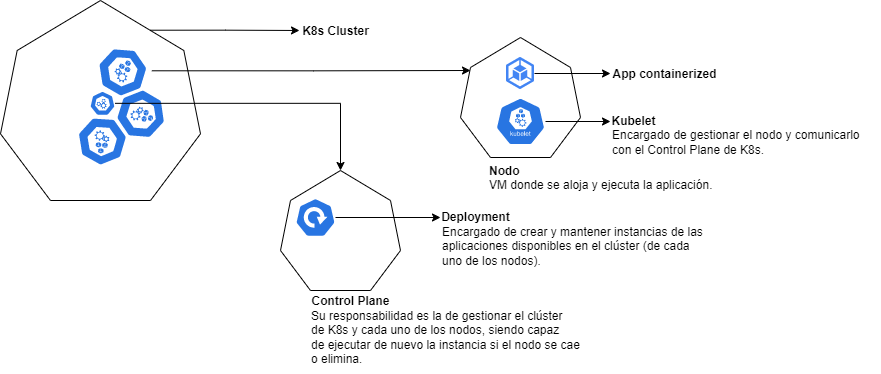

The diagram above was exported from draw.io. Its source (the exported page's mxGraphModel, read from the mxfile embedded in the PNG):
<mxGraphModel dx="1728" dy="898" grid="1" gridSize="10" guides="1" tooltips="1" connect="1" arrows="1" fold="1" page="1" pageScale="1" pageWidth="827" pageHeight="1169" math="0" shadow="0">
  <root>
    <mxCell id="0" />
    <mxCell id="1" parent="0" />
    <mxCell id="N8WeRVMb2GNUq83nkHRM-28" style="edgeStyle=orthogonalEdgeStyle;rounded=0;orthogonalLoop=1;jettySize=auto;html=1;" edge="1" parent="1">
      <mxGeometry relative="1" as="geometry">
        <mxPoint x="369" y="419.99000000000007" as="targetPoint" />
        <mxPoint x="220.00333414512454" y="419.7053903091734" as="sourcePoint" />
        <Array as="points">
          <mxPoint x="295" y="420" />
          <mxPoint x="369" y="420" />
        </Array>
      </mxGeometry>
    </mxCell>
    <mxCell id="N8WeRVMb2GNUq83nkHRM-29" value="K8s Cluster" style="text;html=1;align=center;verticalAlign=middle;resizable=0;points=[];autosize=1;strokeColor=none;fillColor=none;fontStyle=1" vertex="1" parent="1">
      <mxGeometry x="360" y="406" width="90" height="30" as="geometry" />
    </mxCell>
    <mxCell id="N8WeRVMb2GNUq83nkHRM-31" value="Control Plane" style="text;html=1;align=center;verticalAlign=middle;resizable=0;points=[];autosize=1;strokeColor=none;fillColor=none;fontStyle=1" vertex="1" parent="1">
      <mxGeometry x="370" y="676" width="100" height="30" as="geometry" />
    </mxCell>
    <mxCell id="N8WeRVMb2GNUq83nkHRM-47" value="" style="group" vertex="1" connectable="0" parent="1">
      <mxGeometry x="70" y="390" width="200" height="200" as="geometry" />
    </mxCell>
    <mxCell id="N8WeRVMb2GNUq83nkHRM-24" value="" style="group" vertex="1" connectable="0" parent="N8WeRVMb2GNUq83nkHRM-47">
      <mxGeometry x="75.00333414512454" y="36.995390309173445" width="96.87445354566825" height="129.84789223568282" as="geometry" />
    </mxCell>
    <mxCell id="N8WeRVMb2GNUq83nkHRM-19" value="" style="sketch=0;html=1;dashed=0;whitespace=wrap;fillColor=#2875E2;strokeColor=#ffffff;points=[[0.005,0.63,0],[0.1,0.2,0],[0.9,0.2,0],[0.5,0,0],[0.995,0.63,0],[0.72,0.99,0],[0.5,1,0],[0.28,0.99,0]];verticalLabelPosition=bottom;align=center;verticalAlign=top;shape=mxgraph.kubernetes.icon;prIcon=node;rotation=-176.3;container=0;" vertex="1" parent="N8WeRVMb2GNUq83nkHRM-24">
      <mxGeometry x="1.4966658548754594" y="80.28460969082653" width="50" height="48" as="geometry" />
    </mxCell>
    <mxCell id="N8WeRVMb2GNUq83nkHRM-26" style="edgeStyle=orthogonalEdgeStyle;rounded=0;orthogonalLoop=1;jettySize=auto;html=1;" edge="1" parent="N8WeRVMb2GNUq83nkHRM-24" source="N8WeRVMb2GNUq83nkHRM-3">
      <mxGeometry relative="1" as="geometry">
        <mxPoint x="394.99666585487546" y="33.004609690826555" as="targetPoint" />
      </mxGeometry>
    </mxCell>
    <mxCell id="N8WeRVMb2GNUq83nkHRM-3" value="" style="sketch=0;html=1;dashed=0;whitespace=wrap;fillColor=#2875E2;strokeColor=#ffffff;points=[[0.005,0.63,0],[0.1,0.2,0],[0.9,0.2,0],[0.5,0,0],[0.995,0.63,0],[0.72,0.99,0],[0.5,1,0],[0.28,0.99,0]];verticalLabelPosition=bottom;align=center;verticalAlign=top;shape=mxgraph.kubernetes.icon;prIcon=node;rotation=30;" vertex="1" parent="N8WeRVMb2GNUq83nkHRM-24">
      <mxGeometry x="22.49666585487546" y="9.284609690826528" width="50" height="48" as="geometry" />
    </mxCell>
    <mxCell id="N8WeRVMb2GNUq83nkHRM-17" value="" style="sketch=0;html=1;dashed=0;whitespace=wrap;fillColor=#2875E2;strokeColor=#ffffff;points=[[0.005,0.63,0],[0.1,0.2,0],[0.9,0.2,0],[0.5,0,0],[0.995,0.63,0],[0.72,0.99,0],[0.5,1,0],[0.28,0.99,0]];verticalLabelPosition=bottom;align=center;verticalAlign=top;shape=mxgraph.kubernetes.icon;prIcon=node;rotation=107.4;" vertex="1" parent="N8WeRVMb2GNUq83nkHRM-24">
      <mxGeometry x="41.49666585487546" y="53.28460969082653" width="50" height="48" as="geometry" />
    </mxCell>
    <mxCell id="N8WeRVMb2GNUq83nkHRM-30" style="edgeStyle=orthogonalEdgeStyle;rounded=0;orthogonalLoop=1;jettySize=auto;html=1;" edge="1" parent="N8WeRVMb2GNUq83nkHRM-24" source="N8WeRVMb2GNUq83nkHRM-4">
      <mxGeometry relative="1" as="geometry">
        <mxPoint x="264.99666585487546" y="133.00460969082656" as="targetPoint" />
      </mxGeometry>
    </mxCell>
    <mxCell id="N8WeRVMb2GNUq83nkHRM-4" value="" style="sketch=0;html=1;dashed=0;whitespace=wrap;fillColor=#2875E2;strokeColor=#ffffff;points=[[0.005,0.63,0],[0.1,0.2,0],[0.9,0.2,0],[0.5,0,0],[0.995,0.63,0],[0.72,0.99,0],[0.5,1,0],[0.28,0.99,0]];verticalLabelPosition=bottom;align=center;verticalAlign=top;shape=mxgraph.kubernetes.icon;prIcon=master" vertex="1" parent="N8WeRVMb2GNUq83nkHRM-24">
      <mxGeometry x="14.49666585487546" y="49.28460969082653" width="25" height="33" as="geometry" />
    </mxCell>
    <mxCell id="N8WeRVMb2GNUq83nkHRM-25" value="" style="group" vertex="1" connectable="0" parent="N8WeRVMb2GNUq83nkHRM-47">
      <mxGeometry width="200" height="200" as="geometry" />
    </mxCell>
    <mxCell id="N8WeRVMb2GNUq83nkHRM-5" value="" style="endArrow=none;html=1;rounded=0;" edge="1" parent="N8WeRVMb2GNUq83nkHRM-25">
      <mxGeometry width="50" height="50" relative="1" as="geometry">
        <mxPoint x="200" y="133.3333333333333" as="sourcePoint" />
        <mxPoint x="183.33333333333337" y="50" as="targetPoint" />
      </mxGeometry>
    </mxCell>
    <mxCell id="N8WeRVMb2GNUq83nkHRM-6" value="" style="endArrow=none;html=1;rounded=0;" edge="1" parent="N8WeRVMb2GNUq83nkHRM-25">
      <mxGeometry width="50" height="50" relative="1" as="geometry">
        <mxPoint x="150" y="200" as="sourcePoint" />
        <mxPoint x="200" y="133.3333333333333" as="targetPoint" />
      </mxGeometry>
    </mxCell>
    <mxCell id="N8WeRVMb2GNUq83nkHRM-7" value="" style="endArrow=none;html=1;rounded=0;" edge="1" parent="N8WeRVMb2GNUq83nkHRM-25">
      <mxGeometry width="50" height="50" relative="1" as="geometry">
        <mxPoint x="50" y="200" as="sourcePoint" />
        <mxPoint x="150" y="200" as="targetPoint" />
      </mxGeometry>
    </mxCell>
    <mxCell id="N8WeRVMb2GNUq83nkHRM-8" value="" style="endArrow=none;html=1;rounded=0;" edge="1" parent="N8WeRVMb2GNUq83nkHRM-25">
      <mxGeometry width="50" height="50" relative="1" as="geometry">
        <mxPoint x="50" y="200" as="sourcePoint" />
        <mxPoint y="133.3333333333333" as="targetPoint" />
      </mxGeometry>
    </mxCell>
    <mxCell id="N8WeRVMb2GNUq83nkHRM-9" value="" style="endArrow=none;html=1;rounded=0;" edge="1" parent="N8WeRVMb2GNUq83nkHRM-25">
      <mxGeometry width="50" height="50" relative="1" as="geometry">
        <mxPoint y="133.3333333333333" as="sourcePoint" />
        <mxPoint x="16.66666666666666" y="50" as="targetPoint" />
      </mxGeometry>
    </mxCell>
    <mxCell id="N8WeRVMb2GNUq83nkHRM-10" value="" style="endArrow=none;html=1;rounded=0;" edge="1" parent="N8WeRVMb2GNUq83nkHRM-25">
      <mxGeometry width="50" height="50" relative="1" as="geometry">
        <mxPoint x="16.66666666666666" y="50" as="sourcePoint" />
        <mxPoint x="100" as="targetPoint" />
      </mxGeometry>
    </mxCell>
    <mxCell id="N8WeRVMb2GNUq83nkHRM-15" value="" style="endArrow=none;html=1;rounded=0;" edge="1" parent="N8WeRVMb2GNUq83nkHRM-25">
      <mxGeometry width="50" height="50" relative="1" as="geometry">
        <mxPoint x="183.33333333333337" y="50" as="sourcePoint" />
        <mxPoint x="100" as="targetPoint" />
      </mxGeometry>
    </mxCell>
    <mxCell id="N8WeRVMb2GNUq83nkHRM-64" value="" style="group" vertex="1" connectable="0" parent="1">
      <mxGeometry x="350" y="560" width="120" height="120" as="geometry" />
    </mxCell>
    <mxCell id="N8WeRVMb2GNUq83nkHRM-66" style="edgeStyle=orthogonalEdgeStyle;rounded=0;orthogonalLoop=1;jettySize=auto;html=1;" edge="1" parent="N8WeRVMb2GNUq83nkHRM-64" source="N8WeRVMb2GNUq83nkHRM-1">
      <mxGeometry relative="1" as="geometry">
        <mxPoint x="160" y="47" as="targetPoint" />
      </mxGeometry>
    </mxCell>
    <mxCell id="N8WeRVMb2GNUq83nkHRM-1" value="" style="sketch=0;html=1;dashed=0;whitespace=wrap;fillColor=#2875E2;strokeColor=#ffffff;points=[[0.005,0.63,0],[0.1,0.2,0],[0.9,0.2,0],[0.5,0,0],[0.995,0.63,0],[0.72,0.99,0],[0.5,1,0],[0.28,0.99,0]];verticalLabelPosition=bottom;align=center;verticalAlign=top;shape=mxgraph.kubernetes.icon;prIcon=deploy" vertex="1" parent="N8WeRVMb2GNUq83nkHRM-64">
      <mxGeometry x="15" y="27" width="40" height="40" as="geometry" />
    </mxCell>
    <mxCell id="N8WeRVMb2GNUq83nkHRM-56" value="" style="group" vertex="1" connectable="0" parent="N8WeRVMb2GNUq83nkHRM-64">
      <mxGeometry width="120" height="120" as="geometry" />
    </mxCell>
    <mxCell id="N8WeRVMb2GNUq83nkHRM-57" value="" style="endArrow=none;html=1;rounded=0;" edge="1" parent="N8WeRVMb2GNUq83nkHRM-56">
      <mxGeometry width="50" height="50" relative="1" as="geometry">
        <mxPoint x="120" y="79.99999999999997" as="sourcePoint" />
        <mxPoint x="110.00000000000001" y="30" as="targetPoint" />
      </mxGeometry>
    </mxCell>
    <mxCell id="N8WeRVMb2GNUq83nkHRM-58" value="" style="endArrow=none;html=1;rounded=0;" edge="1" parent="N8WeRVMb2GNUq83nkHRM-56">
      <mxGeometry width="50" height="50" relative="1" as="geometry">
        <mxPoint x="90" y="120" as="sourcePoint" />
        <mxPoint x="120" y="79.99999999999997" as="targetPoint" />
      </mxGeometry>
    </mxCell>
    <mxCell id="N8WeRVMb2GNUq83nkHRM-59" value="" style="endArrow=none;html=1;rounded=0;" edge="1" parent="N8WeRVMb2GNUq83nkHRM-56">
      <mxGeometry width="50" height="50" relative="1" as="geometry">
        <mxPoint x="30" y="120" as="sourcePoint" />
        <mxPoint x="90" y="120" as="targetPoint" />
      </mxGeometry>
    </mxCell>
    <mxCell id="N8WeRVMb2GNUq83nkHRM-60" value="" style="endArrow=none;html=1;rounded=0;" edge="1" parent="N8WeRVMb2GNUq83nkHRM-56">
      <mxGeometry width="50" height="50" relative="1" as="geometry">
        <mxPoint x="30" y="120" as="sourcePoint" />
        <mxPoint y="79.99999999999997" as="targetPoint" />
      </mxGeometry>
    </mxCell>
    <mxCell id="N8WeRVMb2GNUq83nkHRM-61" value="" style="endArrow=none;html=1;rounded=0;" edge="1" parent="N8WeRVMb2GNUq83nkHRM-56">
      <mxGeometry width="50" height="50" relative="1" as="geometry">
        <mxPoint y="79.99999999999997" as="sourcePoint" />
        <mxPoint x="9.999999999999996" y="30" as="targetPoint" />
      </mxGeometry>
    </mxCell>
    <mxCell id="N8WeRVMb2GNUq83nkHRM-62" value="" style="endArrow=none;html=1;rounded=0;" edge="1" parent="N8WeRVMb2GNUq83nkHRM-56">
      <mxGeometry width="50" height="50" relative="1" as="geometry">
        <mxPoint x="9.999999999999996" y="30" as="sourcePoint" />
        <mxPoint x="60" as="targetPoint" />
      </mxGeometry>
    </mxCell>
    <mxCell id="N8WeRVMb2GNUq83nkHRM-63" value="" style="endArrow=none;html=1;rounded=0;" edge="1" parent="N8WeRVMb2GNUq83nkHRM-56">
      <mxGeometry width="50" height="50" relative="1" as="geometry">
        <mxPoint x="110.00000000000001" y="30" as="sourcePoint" />
        <mxPoint x="60" as="targetPoint" />
      </mxGeometry>
    </mxCell>
    <mxCell id="N8WeRVMb2GNUq83nkHRM-67" value="Deployment" style="text;html=1;align=center;verticalAlign=middle;resizable=0;points=[];autosize=1;strokeColor=none;fillColor=none;fontStyle=1" vertex="1" parent="1">
      <mxGeometry x="500" y="592" width="90" height="30" as="geometry" />
    </mxCell>
    <mxCell id="N8WeRVMb2GNUq83nkHRM-68" value="Su responsabilidad es la de gestionar el clúster&lt;br style=&quot;font-size: 12px;&quot;&gt;de K8s y cada uno de los nodos, siendo capaz&lt;br&gt;de ejecutar de nuevo la instancia si el nodo se cae&lt;br&gt;o elimina." style="text;html=1;align=left;verticalAlign=middle;resizable=0;points=[];autosize=1;strokeColor=none;fillColor=none;fontSize=12;" vertex="1" parent="1">
      <mxGeometry x="379" y="692" width="290" height="70" as="geometry" />
    </mxCell>
    <mxCell id="N8WeRVMb2GNUq83nkHRM-69" value="Encargado de crear y mantener instancias de las&lt;br style=&quot;font-size: 12px;&quot;&gt;aplicaciones disponibles en el clúster (de cada&lt;br style=&quot;font-size: 12px;&quot;&gt;uno de los nodos)." style="text;html=1;align=left;verticalAlign=middle;resizable=0;points=[];autosize=1;strokeColor=none;fillColor=none;fontSize=12;" vertex="1" parent="1">
      <mxGeometry x="510" y="606" width="280" height="60" as="geometry" />
    </mxCell>
    <mxCell id="N8WeRVMb2GNUq83nkHRM-82" value="" style="group" vertex="1" connectable="0" parent="1">
      <mxGeometry x="530" y="427" width="120" height="120" as="geometry" />
    </mxCell>
    <mxCell id="N8WeRVMb2GNUq83nkHRM-73" value="" style="group" vertex="1" connectable="0" parent="N8WeRVMb2GNUq83nkHRM-82">
      <mxGeometry width="120" height="120" as="geometry" />
    </mxCell>
    <mxCell id="N8WeRVMb2GNUq83nkHRM-74" value="" style="endArrow=none;html=1;rounded=0;" edge="1" parent="N8WeRVMb2GNUq83nkHRM-73">
      <mxGeometry width="50" height="50" relative="1" as="geometry">
        <mxPoint x="120" y="79.99999999999997" as="sourcePoint" />
        <mxPoint x="110.00000000000001" y="30" as="targetPoint" />
      </mxGeometry>
    </mxCell>
    <mxCell id="N8WeRVMb2GNUq83nkHRM-75" value="" style="endArrow=none;html=1;rounded=0;" edge="1" parent="N8WeRVMb2GNUq83nkHRM-73">
      <mxGeometry width="50" height="50" relative="1" as="geometry">
        <mxPoint x="90" y="120" as="sourcePoint" />
        <mxPoint x="120" y="79.99999999999997" as="targetPoint" />
      </mxGeometry>
    </mxCell>
    <mxCell id="N8WeRVMb2GNUq83nkHRM-76" value="" style="endArrow=none;html=1;rounded=0;" edge="1" parent="N8WeRVMb2GNUq83nkHRM-73">
      <mxGeometry width="50" height="50" relative="1" as="geometry">
        <mxPoint x="30" y="120" as="sourcePoint" />
        <mxPoint x="90" y="120" as="targetPoint" />
      </mxGeometry>
    </mxCell>
    <mxCell id="N8WeRVMb2GNUq83nkHRM-77" value="" style="endArrow=none;html=1;rounded=0;" edge="1" parent="N8WeRVMb2GNUq83nkHRM-73">
      <mxGeometry width="50" height="50" relative="1" as="geometry">
        <mxPoint x="30" y="120" as="sourcePoint" />
        <mxPoint y="79.99999999999997" as="targetPoint" />
      </mxGeometry>
    </mxCell>
    <mxCell id="N8WeRVMb2GNUq83nkHRM-78" value="" style="endArrow=none;html=1;rounded=0;" edge="1" parent="N8WeRVMb2GNUq83nkHRM-73">
      <mxGeometry width="50" height="50" relative="1" as="geometry">
        <mxPoint y="79.99999999999997" as="sourcePoint" />
        <mxPoint x="9.999999999999996" y="30" as="targetPoint" />
      </mxGeometry>
    </mxCell>
    <mxCell id="N8WeRVMb2GNUq83nkHRM-79" value="" style="endArrow=none;html=1;rounded=0;" edge="1" parent="N8WeRVMb2GNUq83nkHRM-73">
      <mxGeometry width="50" height="50" relative="1" as="geometry">
        <mxPoint x="9.999999999999996" y="30" as="sourcePoint" />
        <mxPoint x="60" as="targetPoint" />
      </mxGeometry>
    </mxCell>
    <mxCell id="N8WeRVMb2GNUq83nkHRM-80" value="" style="endArrow=none;html=1;rounded=0;" edge="1" parent="N8WeRVMb2GNUq83nkHRM-73">
      <mxGeometry width="50" height="50" relative="1" as="geometry">
        <mxPoint x="110.00000000000001" y="30" as="sourcePoint" />
        <mxPoint x="60" as="targetPoint" />
      </mxGeometry>
    </mxCell>
    <mxCell id="N8WeRVMb2GNUq83nkHRM-88" style="edgeStyle=orthogonalEdgeStyle;rounded=0;orthogonalLoop=1;jettySize=auto;html=1;" edge="1" parent="N8WeRVMb2GNUq83nkHRM-73" source="N8WeRVMb2GNUq83nkHRM-81">
      <mxGeometry relative="1" as="geometry">
        <mxPoint x="150" y="35.999999999999886" as="targetPoint" />
      </mxGeometry>
    </mxCell>
    <mxCell id="N8WeRVMb2GNUq83nkHRM-81" value="" style="editableCssRules=.*;html=1;shape=image;verticalLabelPosition=bottom;labelBackgroundColor=#ffffff;verticalAlign=top;aspect=fixed;imageAspect=0;image=data:image/svg+xml,(base64 omitted: 952 chars);" vertex="1" parent="N8WeRVMb2GNUq83nkHRM-73">
      <mxGeometry x="46" y="20" width="28.000000000000004" height="32" as="geometry" />
    </mxCell>
    <mxCell id="N8WeRVMb2GNUq83nkHRM-85" style="edgeStyle=orthogonalEdgeStyle;rounded=0;orthogonalLoop=1;jettySize=auto;html=1;" edge="1" parent="N8WeRVMb2GNUq83nkHRM-73" source="N8WeRVMb2GNUq83nkHRM-2">
      <mxGeometry relative="1" as="geometry">
        <mxPoint x="150" y="84" as="targetPoint" />
      </mxGeometry>
    </mxCell>
    <mxCell id="N8WeRVMb2GNUq83nkHRM-2" value="" style="sketch=0;html=1;dashed=0;whitespace=wrap;fillColor=#2875E2;strokeColor=#ffffff;points=[[0.005,0.63,0],[0.1,0.2,0],[0.9,0.2,0],[0.5,0,0],[0.995,0.63,0],[0.72,0.99,0],[0.5,1,0],[0.28,0.99,0]];verticalLabelPosition=bottom;align=center;verticalAlign=top;shape=mxgraph.kubernetes.icon;prIcon=kubelet" vertex="1" parent="N8WeRVMb2GNUq83nkHRM-73">
      <mxGeometry x="35" y="60" width="50" height="48" as="geometry" />
    </mxCell>
    <mxCell id="N8WeRVMb2GNUq83nkHRM-84" value="VM donde se aloja y ejecuta la aplicación." style="text;html=1;align=left;verticalAlign=middle;resizable=0;points=[];autosize=1;strokeColor=none;fillColor=none;fontSize=12;" vertex="1" parent="1">
      <mxGeometry x="557" y="560" width="250" height="30" as="geometry" />
    </mxCell>
    <mxCell id="N8WeRVMb2GNUq83nkHRM-86" value="Kubelet" style="text;html=1;align=center;verticalAlign=middle;resizable=0;points=[];autosize=1;strokeColor=none;fillColor=none;fontStyle=1" vertex="1" parent="1">
      <mxGeometry x="668" y="496" width="70" height="30" as="geometry" />
    </mxCell>
    <mxCell id="N8WeRVMb2GNUq83nkHRM-87" value="Encargado de gestionar el nodo y comunicarlo&lt;br style=&quot;font-size: 12px;&quot;&gt;con el Control Plane de K8s." style="text;html=1;align=left;verticalAlign=middle;resizable=0;points=[];autosize=1;strokeColor=none;fillColor=none;fontSize=12;" vertex="1" parent="1">
      <mxGeometry x="680" y="512" width="270" height="40" as="geometry" />
    </mxCell>
    <mxCell id="N8WeRVMb2GNUq83nkHRM-89" value="App containerized" style="text;html=1;align=center;verticalAlign=middle;resizable=0;points=[];autosize=1;strokeColor=none;fillColor=none;fontStyle=1" vertex="1" parent="1">
      <mxGeometry x="669" y="449" width="130" height="30" as="geometry" />
    </mxCell>
    <mxCell id="N8WeRVMb2GNUq83nkHRM-91" value="Nodo" style="text;html=1;align=left;verticalAlign=middle;resizable=0;points=[];autosize=1;strokeColor=none;fillColor=none;fontSize=12;fontStyle=1" vertex="1" parent="1">
      <mxGeometry x="557" y="546" width="50" height="30" as="geometry" />
    </mxCell>
  </root>
</mxGraphModel>